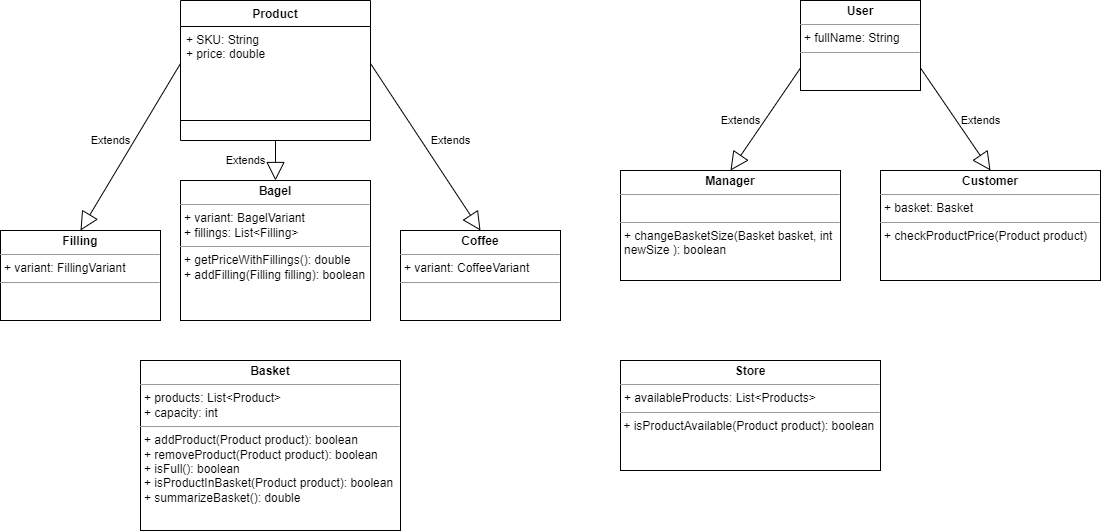

The diagram above was exported from draw.io. Its source (the exported page's mxGraphModel, read from the mxfile embedded in the PNG):
<mxGraphModel dx="1434" dy="739" grid="1" gridSize="10" guides="1" tooltips="1" connect="1" arrows="1" fold="1" page="1" pageScale="1" pageWidth="827" pageHeight="1169" math="0" shadow="0">
  <root>
    <mxCell id="WIyWlLk6GJQsqaUBKTNV-0" />
    <mxCell id="WIyWlLk6GJQsqaUBKTNV-1" parent="WIyWlLk6GJQsqaUBKTNV-0" />
    <mxCell id="xAtnCrTWJtXElHwbF1yG-5" value="Product" style="swimlane;fontStyle=1;align=center;verticalAlign=top;childLayout=stackLayout;horizontal=1;startSize=26;horizontalStack=0;resizeParent=1;resizeParentMax=0;resizeLast=0;collapsible=1;marginBottom=0;whiteSpace=wrap;html=1;" vertex="1" parent="WIyWlLk6GJQsqaUBKTNV-1">
      <mxGeometry x="220" y="40" width="190" height="140" as="geometry" />
    </mxCell>
    <mxCell id="xAtnCrTWJtXElHwbF1yG-6" value="+ SKU: String&lt;br&gt;+ price: double&lt;br&gt;" style="text;strokeColor=none;fillColor=none;align=left;verticalAlign=top;spacingLeft=4;spacingRight=4;overflow=hidden;rotatable=0;points=[[0,0.5],[1,0.5]];portConstraint=eastwest;whiteSpace=wrap;html=1;" vertex="1" parent="xAtnCrTWJtXElHwbF1yG-5">
      <mxGeometry y="26" width="190" height="74" as="geometry" />
    </mxCell>
    <mxCell id="xAtnCrTWJtXElHwbF1yG-7" value="" style="line;strokeWidth=1;fillColor=none;align=left;verticalAlign=middle;spacingTop=-1;spacingLeft=3;spacingRight=3;rotatable=0;labelPosition=right;points=[];portConstraint=eastwest;strokeColor=inherit;" vertex="1" parent="xAtnCrTWJtXElHwbF1yG-5">
      <mxGeometry y="100" width="190" height="40" as="geometry" />
    </mxCell>
    <mxCell id="xAtnCrTWJtXElHwbF1yG-9" value="Extends" style="endArrow=block;endSize=16;endFill=0;html=1;rounded=0;entryX=0.5;entryY=0;entryDx=0;entryDy=0;" edge="1" parent="WIyWlLk6GJQsqaUBKTNV-1" target="xAtnCrTWJtXElHwbF1yG-10">
      <mxGeometry y="-30" width="160" relative="1" as="geometry">
        <mxPoint x="315" y="180" as="sourcePoint" />
        <mxPoint x="160" y="200" as="targetPoint" />
        <mxPoint as="offset" />
      </mxGeometry>
    </mxCell>
    <mxCell id="xAtnCrTWJtXElHwbF1yG-10" value="&lt;p style=&quot;margin:0px;margin-top:4px;text-align:center;&quot;&gt;&lt;b&gt;Bagel&lt;/b&gt;&lt;/p&gt;&lt;hr size=&quot;1&quot;&gt;&lt;p style=&quot;margin:0px;margin-left:4px;&quot;&gt;+ variant: BagelVariant&lt;/p&gt;&lt;p style=&quot;margin:0px;margin-left:4px;&quot;&gt;+ fillings: List&amp;lt;Filling&amp;gt;&lt;/p&gt;&lt;hr size=&quot;1&quot;&gt;&lt;p style=&quot;margin:0px;margin-left:4px;&quot;&gt;+ getPriceWithFillings(): double&lt;/p&gt;&lt;p style=&quot;margin:0px;margin-left:4px;&quot;&gt;+ addFilling(Filling filling): boolean&lt;/p&gt;" style="verticalAlign=top;align=left;overflow=fill;fontSize=12;fontFamily=Helvetica;html=1;whiteSpace=wrap;" vertex="1" parent="WIyWlLk6GJQsqaUBKTNV-1">
      <mxGeometry x="220" y="220" width="190" height="140" as="geometry" />
    </mxCell>
    <mxCell id="xAtnCrTWJtXElHwbF1yG-11" value="&lt;p style=&quot;margin:0px;margin-top:4px;text-align:center;&quot;&gt;&lt;b&gt;Coffee&lt;/b&gt;&lt;/p&gt;&lt;hr size=&quot;1&quot;&gt;&lt;p style=&quot;margin:0px;margin-left:4px;&quot;&gt;+ variant: CoffeeVariant&lt;/p&gt;&lt;hr size=&quot;1&quot;&gt;&lt;p style=&quot;margin:0px;margin-left:4px;&quot;&gt;&lt;br&gt;&lt;/p&gt;" style="verticalAlign=top;align=left;overflow=fill;fontSize=12;fontFamily=Helvetica;html=1;whiteSpace=wrap;" vertex="1" parent="WIyWlLk6GJQsqaUBKTNV-1">
      <mxGeometry x="440" y="270" width="160" height="90" as="geometry" />
    </mxCell>
    <mxCell id="xAtnCrTWJtXElHwbF1yG-12" value="Extends" style="endArrow=block;endSize=16;endFill=0;html=1;rounded=0;exitX=1;exitY=0.5;exitDx=0;exitDy=0;entryX=0.5;entryY=0;entryDx=0;entryDy=0;" edge="1" parent="WIyWlLk6GJQsqaUBKTNV-1" source="xAtnCrTWJtXElHwbF1yG-6" target="xAtnCrTWJtXElHwbF1yG-11">
      <mxGeometry x="0.0832" y="24" width="160" relative="1" as="geometry">
        <mxPoint x="420" y="200" as="sourcePoint" />
        <mxPoint x="353" y="273" as="targetPoint" />
        <mxPoint x="1" as="offset" />
      </mxGeometry>
    </mxCell>
    <mxCell id="xAtnCrTWJtXElHwbF1yG-13" value="&lt;p style=&quot;margin:0px;margin-top:4px;text-align:center;&quot;&gt;&lt;b&gt;Basket&lt;/b&gt;&lt;/p&gt;&lt;hr size=&quot;1&quot;&gt;&lt;p style=&quot;margin:0px;margin-left:4px;&quot;&gt;+ products: List&amp;lt;Product&amp;gt;&lt;/p&gt;&lt;p style=&quot;margin:0px;margin-left:4px;&quot;&gt;+ capacity: int&lt;/p&gt;&lt;hr size=&quot;1&quot;&gt;&lt;p style=&quot;margin:0px;margin-left:4px;&quot;&gt;+ addProduct(Product product): boolean&lt;/p&gt;&lt;p style=&quot;margin:0px;margin-left:4px;&quot;&gt;+ removeProduct(Product product): boolean&lt;/p&gt;&lt;p style=&quot;margin:0px;margin-left:4px;&quot;&gt;+ isFull(): boolean&lt;/p&gt;&lt;p style=&quot;margin:0px;margin-left:4px;&quot;&gt;+ isProductInBasket(Product product): boolean&lt;/p&gt;&lt;p style=&quot;margin:0px;margin-left:4px;&quot;&gt;+ summarizeBasket(): double&lt;/p&gt;&lt;p style=&quot;margin:0px;margin-left:4px;&quot;&gt;&lt;br&gt;&lt;/p&gt;" style="verticalAlign=top;align=left;overflow=fill;fontSize=12;fontFamily=Helvetica;html=1;whiteSpace=wrap;" vertex="1" parent="WIyWlLk6GJQsqaUBKTNV-1">
      <mxGeometry x="180" y="400" width="260" height="170" as="geometry" />
    </mxCell>
    <mxCell id="xAtnCrTWJtXElHwbF1yG-14" value="&lt;p style=&quot;margin:0px;margin-top:4px;text-align:center;&quot;&gt;&lt;b&gt;User&lt;/b&gt;&lt;/p&gt;&lt;hr size=&quot;1&quot;&gt;&lt;p style=&quot;margin:0px;margin-left:4px;&quot;&gt;+ fullName: String&lt;/p&gt;&lt;hr size=&quot;1&quot;&gt;&lt;p style=&quot;margin:0px;margin-left:4px;&quot;&gt;&lt;br&gt;&lt;/p&gt;" style="verticalAlign=top;align=left;overflow=fill;fontSize=12;fontFamily=Helvetica;html=1;whiteSpace=wrap;" vertex="1" parent="WIyWlLk6GJQsqaUBKTNV-1">
      <mxGeometry x="840" y="40" width="120" height="90" as="geometry" />
    </mxCell>
    <mxCell id="xAtnCrTWJtXElHwbF1yG-15" value="&lt;p style=&quot;margin:0px;margin-top:4px;text-align:center;&quot;&gt;&lt;b&gt;Manager&lt;/b&gt;&lt;/p&gt;&lt;hr size=&quot;1&quot;&gt;&lt;p style=&quot;margin:0px;margin-left:4px;&quot;&gt;&lt;br&gt;&lt;/p&gt;&lt;hr size=&quot;1&quot;&gt;&lt;p style=&quot;margin:0px;margin-left:4px;&quot;&gt;+ changeBasketSize(Basket basket, int newSize ): boolean&lt;/p&gt;" style="verticalAlign=top;align=left;overflow=fill;fontSize=12;fontFamily=Helvetica;html=1;whiteSpace=wrap;" vertex="1" parent="WIyWlLk6GJQsqaUBKTNV-1">
      <mxGeometry x="660" y="210" width="220" height="110" as="geometry" />
    </mxCell>
    <mxCell id="xAtnCrTWJtXElHwbF1yG-16" value="&lt;p style=&quot;margin:0px;margin-top:4px;text-align:center;&quot;&gt;&lt;b&gt;Customer&lt;/b&gt;&lt;/p&gt;&lt;hr size=&quot;1&quot;&gt;&lt;p style=&quot;margin:0px;margin-left:4px;&quot;&gt;+ basket: Basket&lt;/p&gt;&lt;hr size=&quot;1&quot;&gt;&lt;p style=&quot;margin:0px;margin-left:4px;&quot;&gt;+ checkProductPrice(Product product)&lt;/p&gt;&lt;p style=&quot;margin:0px;margin-left:4px;&quot;&gt;&lt;br&gt;&lt;/p&gt;" style="verticalAlign=top;align=left;overflow=fill;fontSize=12;fontFamily=Helvetica;html=1;whiteSpace=wrap;" vertex="1" parent="WIyWlLk6GJQsqaUBKTNV-1">
      <mxGeometry x="920" y="210" width="220" height="110" as="geometry" />
    </mxCell>
    <mxCell id="xAtnCrTWJtXElHwbF1yG-17" value="Extends" style="endArrow=block;endSize=16;endFill=0;html=1;rounded=0;exitX=1;exitY=0.75;exitDx=0;exitDy=0;entryX=0.5;entryY=0;entryDx=0;entryDy=0;" edge="1" parent="WIyWlLk6GJQsqaUBKTNV-1" source="xAtnCrTWJtXElHwbF1yG-14" target="xAtnCrTWJtXElHwbF1yG-16">
      <mxGeometry x="0.2438" y="20" width="160" relative="1" as="geometry">
        <mxPoint x="1030" y="120" as="sourcePoint" />
        <mxPoint x="1110" y="186" as="targetPoint" />
        <mxPoint as="offset" />
      </mxGeometry>
    </mxCell>
    <mxCell id="xAtnCrTWJtXElHwbF1yG-18" value="Extends" style="endArrow=block;endSize=16;endFill=0;html=1;rounded=0;exitX=0;exitY=0.75;exitDx=0;exitDy=0;entryX=0.5;entryY=0;entryDx=0;entryDy=0;" edge="1" parent="WIyWlLk6GJQsqaUBKTNV-1" source="xAtnCrTWJtXElHwbF1yG-14" target="xAtnCrTWJtXElHwbF1yG-15">
      <mxGeometry x="0.2438" y="-20" width="160" relative="1" as="geometry">
        <mxPoint x="460" y="204" as="sourcePoint" />
        <mxPoint x="540" y="270" as="targetPoint" />
        <mxPoint as="offset" />
      </mxGeometry>
    </mxCell>
    <mxCell id="xAtnCrTWJtXElHwbF1yG-19" value="&lt;p style=&quot;margin:0px;margin-top:4px;text-align:center;&quot;&gt;&lt;b&gt;Filling&lt;/b&gt;&lt;/p&gt;&lt;hr size=&quot;1&quot;&gt;&lt;p style=&quot;margin:0px;margin-left:4px;&quot;&gt;+ variant: FillingVariant&lt;/p&gt;&lt;hr size=&quot;1&quot;&gt;&lt;p style=&quot;margin:0px;margin-left:4px;&quot;&gt;&lt;br&gt;&lt;/p&gt;" style="verticalAlign=top;align=left;overflow=fill;fontSize=12;fontFamily=Helvetica;html=1;whiteSpace=wrap;" vertex="1" parent="WIyWlLk6GJQsqaUBKTNV-1">
      <mxGeometry x="40" y="270" width="160" height="90" as="geometry" />
    </mxCell>
    <mxCell id="xAtnCrTWJtXElHwbF1yG-20" value="Extends" style="endArrow=block;endSize=16;endFill=0;html=1;rounded=0;entryX=0.5;entryY=0;entryDx=0;entryDy=0;exitX=0;exitY=0.5;exitDx=0;exitDy=0;" edge="1" parent="WIyWlLk6GJQsqaUBKTNV-1" source="xAtnCrTWJtXElHwbF1yG-6" target="xAtnCrTWJtXElHwbF1yG-19">
      <mxGeometry x="0.0483" y="-20" width="160" relative="1" as="geometry">
        <mxPoint x="230" y="100" as="sourcePoint" />
        <mxPoint x="190" y="170" as="targetPoint" />
        <mxPoint as="offset" />
      </mxGeometry>
    </mxCell>
    <mxCell id="xAtnCrTWJtXElHwbF1yG-21" value="&lt;p style=&quot;margin:0px;margin-top:4px;text-align:center;&quot;&gt;&lt;b&gt;Store&lt;/b&gt;&lt;/p&gt;&lt;hr size=&quot;1&quot;&gt;&lt;p style=&quot;margin:0px;margin-left:4px;&quot;&gt;+ availableProducts: List&amp;lt;Products&amp;gt;&lt;/p&gt;&lt;hr size=&quot;1&quot;&gt;&lt;p style=&quot;margin:0px;margin-left:4px;&quot;&gt;&lt;/p&gt;&amp;nbsp;+ isProductAvailable(Product product): boolean" style="verticalAlign=top;align=left;overflow=fill;fontSize=12;fontFamily=Helvetica;html=1;whiteSpace=wrap;" vertex="1" parent="WIyWlLk6GJQsqaUBKTNV-1">
      <mxGeometry x="660" y="400" width="260" height="110" as="geometry" />
    </mxCell>
  </root>
</mxGraphModel>